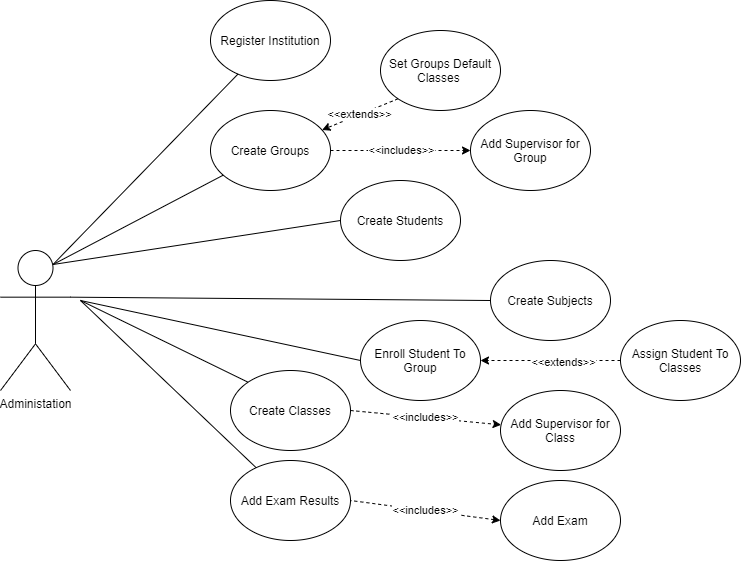

The diagram above was exported from draw.io. Its source (the exported page's mxGraphModel, read from the mxfile embedded in the PNG):
<mxGraphModel dx="1207" dy="1799" grid="1" gridSize="10" guides="1" tooltips="1" connect="1" arrows="1" fold="1" page="1" pageScale="1" pageWidth="850" pageHeight="1100" math="0" shadow="0">
  <root>
    <mxCell id="0" />
    <mxCell id="1" parent="0" />
    <mxCell id="iJt3Tq36Kd4_c_0YkMoo-1" value="Administation" style="shape=umlActor;verticalLabelPosition=bottom;verticalAlign=top;html=1;outlineConnect=0;" vertex="1" parent="1">
      <mxGeometry x="150" y="230" width="70" height="140" as="geometry" />
    </mxCell>
    <mxCell id="iJt3Tq36Kd4_c_0YkMoo-5" value="Create Classes" style="ellipse;whiteSpace=wrap;html=1;" vertex="1" parent="1">
      <mxGeometry x="380" y="350" width="120" height="80" as="geometry" />
    </mxCell>
    <mxCell id="iJt3Tq36Kd4_c_0YkMoo-6" value="Create Subjects" style="ellipse;whiteSpace=wrap;html=1;" vertex="1" parent="1">
      <mxGeometry x="640" y="240" width="120" height="80" as="geometry" />
    </mxCell>
    <mxCell id="iJt3Tq36Kd4_c_0YkMoo-8" value="" style="endArrow=none;html=1;entryX=0;entryY=0.5;entryDx=0;entryDy=0;exitX=1;exitY=0.3333333333333333;exitDx=0;exitDy=0;exitPerimeter=0;endFill=0;" edge="1" parent="1" source="iJt3Tq36Kd4_c_0YkMoo-1" target="iJt3Tq36Kd4_c_0YkMoo-6">
      <mxGeometry width="50" height="50" relative="1" as="geometry">
        <mxPoint x="220" y="290" as="sourcePoint" />
        <mxPoint x="270" y="240" as="targetPoint" />
      </mxGeometry>
    </mxCell>
    <mxCell id="iJt3Tq36Kd4_c_0YkMoo-9" value="" style="endArrow=none;html=1;entryX=0;entryY=0;entryDx=0;entryDy=0;endFill=0;" edge="1" parent="1" target="iJt3Tq36Kd4_c_0YkMoo-5">
      <mxGeometry width="50" height="50" relative="1" as="geometry">
        <mxPoint x="230" y="280" as="sourcePoint" />
        <mxPoint x="230" y="330" as="targetPoint" />
      </mxGeometry>
    </mxCell>
    <mxCell id="iJt3Tq36Kd4_c_0YkMoo-38" value="Create Groups" style="ellipse;whiteSpace=wrap;html=1;" vertex="1" parent="1">
      <mxGeometry x="360" y="90" width="120" height="80" as="geometry" />
    </mxCell>
    <mxCell id="iJt3Tq36Kd4_c_0YkMoo-39" value="Register Institution" style="ellipse;whiteSpace=wrap;html=1;" vertex="1" parent="1">
      <mxGeometry x="360" y="-20" width="120" height="80" as="geometry" />
    </mxCell>
    <mxCell id="iJt3Tq36Kd4_c_0YkMoo-41" value="" style="endArrow=none;html=1;exitX=0.75;exitY=0.1;exitDx=0;exitDy=0;exitPerimeter=0;" edge="1" parent="1" source="iJt3Tq36Kd4_c_0YkMoo-1" target="iJt3Tq36Kd4_c_0YkMoo-39">
      <mxGeometry width="50" height="50" relative="1" as="geometry">
        <mxPoint x="190" y="230" as="sourcePoint" />
        <mxPoint x="240" y="180" as="targetPoint" />
      </mxGeometry>
    </mxCell>
    <mxCell id="iJt3Tq36Kd4_c_0YkMoo-42" value="" style="endArrow=none;html=1;exitX=0.75;exitY=0.1;exitDx=0;exitDy=0;exitPerimeter=0;" edge="1" parent="1" source="iJt3Tq36Kd4_c_0YkMoo-1" target="iJt3Tq36Kd4_c_0YkMoo-38">
      <mxGeometry width="50" height="50" relative="1" as="geometry">
        <mxPoint x="210" y="270" as="sourcePoint" />
        <mxPoint x="260" y="220" as="targetPoint" />
      </mxGeometry>
    </mxCell>
    <mxCell id="iJt3Tq36Kd4_c_0YkMoo-43" value="Create Students" style="ellipse;whiteSpace=wrap;html=1;" vertex="1" parent="1">
      <mxGeometry x="490" y="160" width="120" height="80" as="geometry" />
    </mxCell>
    <mxCell id="iJt3Tq36Kd4_c_0YkMoo-44" value="Enroll Student To Group" style="ellipse;whiteSpace=wrap;html=1;" vertex="1" parent="1">
      <mxGeometry x="510" y="300" width="120" height="80" as="geometry" />
    </mxCell>
    <mxCell id="iJt3Tq36Kd4_c_0YkMoo-45" value="Assign Student To Classes" style="ellipse;whiteSpace=wrap;html=1;" vertex="1" parent="1">
      <mxGeometry x="770" y="300" width="120" height="80" as="geometry" />
    </mxCell>
    <mxCell id="iJt3Tq36Kd4_c_0YkMoo-47" value="" style="endArrow=none;html=1;entryX=0;entryY=0.5;entryDx=0;entryDy=0;" edge="1" parent="1" target="iJt3Tq36Kd4_c_0YkMoo-44">
      <mxGeometry width="50" height="50" relative="1" as="geometry">
        <mxPoint x="230" y="280" as="sourcePoint" />
        <mxPoint x="340" y="300" as="targetPoint" />
      </mxGeometry>
    </mxCell>
    <mxCell id="iJt3Tq36Kd4_c_0YkMoo-48" value="" style="endArrow=none;html=1;entryX=0;entryY=0.5;entryDx=0;entryDy=0;exitX=0.75;exitY=0.1;exitDx=0;exitDy=0;exitPerimeter=0;" edge="1" parent="1" source="iJt3Tq36Kd4_c_0YkMoo-1" target="iJt3Tq36Kd4_c_0YkMoo-43">
      <mxGeometry width="50" height="50" relative="1" as="geometry">
        <mxPoint x="260" y="300" as="sourcePoint" />
        <mxPoint x="310" y="250" as="targetPoint" />
      </mxGeometry>
    </mxCell>
    <mxCell id="iJt3Tq36Kd4_c_0YkMoo-50" value="" style="endArrow=classic;html=1;exitX=0;exitY=0.5;exitDx=0;exitDy=0;entryX=1;entryY=0.5;entryDx=0;entryDy=0;dashed=1;" edge="1" parent="1" source="iJt3Tq36Kd4_c_0YkMoo-45" target="iJt3Tq36Kd4_c_0YkMoo-44">
      <mxGeometry width="50" height="50" relative="1" as="geometry">
        <mxPoint x="630" y="420" as="sourcePoint" />
        <mxPoint x="680" y="370" as="targetPoint" />
      </mxGeometry>
    </mxCell>
    <mxCell id="iJt3Tq36Kd4_c_0YkMoo-51" value="&amp;lt;&amp;lt;extends&amp;gt;&amp;gt;" style="edgeLabel;html=1;align=center;verticalAlign=middle;resizable=0;points=[];" vertex="1" connectable="0" parent="iJt3Tq36Kd4_c_0YkMoo-50">
      <mxGeometry x="-0.1873" y="1" relative="1" as="geometry">
        <mxPoint x="-1" as="offset" />
      </mxGeometry>
    </mxCell>
    <mxCell id="iJt3Tq36Kd4_c_0YkMoo-53" value="Set Groups Default Classes&amp;nbsp;" style="ellipse;whiteSpace=wrap;html=1;" vertex="1" parent="1">
      <mxGeometry x="530" y="10" width="120" height="80" as="geometry" />
    </mxCell>
    <mxCell id="iJt3Tq36Kd4_c_0YkMoo-54" value="&amp;lt;&amp;lt;extends&amp;gt;&amp;gt;" style="endArrow=classic;html=1;dashed=1;exitX=0;exitY=1;exitDx=0;exitDy=0;" edge="1" parent="1" source="iJt3Tq36Kd4_c_0YkMoo-53" target="iJt3Tq36Kd4_c_0YkMoo-38">
      <mxGeometry width="50" height="50" relative="1" as="geometry">
        <mxPoint x="500" y="110" as="sourcePoint" />
        <mxPoint x="550" y="60" as="targetPoint" />
      </mxGeometry>
    </mxCell>
    <mxCell id="iJt3Tq36Kd4_c_0YkMoo-56" value="Add Supervisor for Class" style="ellipse;whiteSpace=wrap;html=1;" vertex="1" parent="1">
      <mxGeometry x="650" y="370" width="120" height="80" as="geometry" />
    </mxCell>
    <mxCell id="iJt3Tq36Kd4_c_0YkMoo-58" value="&amp;lt;&amp;lt;includes&amp;gt;&amp;gt;" style="endArrow=classic;html=1;dashed=1;exitX=1;exitY=0.5;exitDx=0;exitDy=0;" edge="1" parent="1" source="iJt3Tq36Kd4_c_0YkMoo-5" target="iJt3Tq36Kd4_c_0YkMoo-56">
      <mxGeometry width="50" height="50" relative="1" as="geometry">
        <mxPoint x="450" y="500" as="sourcePoint" />
        <mxPoint x="500" y="450" as="targetPoint" />
      </mxGeometry>
    </mxCell>
    <mxCell id="iJt3Tq36Kd4_c_0YkMoo-59" value="Add Supervisor for Group" style="ellipse;whiteSpace=wrap;html=1;" vertex="1" parent="1">
      <mxGeometry x="620" y="90" width="120" height="80" as="geometry" />
    </mxCell>
    <mxCell id="iJt3Tq36Kd4_c_0YkMoo-61" value="&amp;lt;&amp;lt;includes&amp;gt;&amp;gt;" style="endArrow=classic;html=1;dashed=1;entryX=0;entryY=0.5;entryDx=0;entryDy=0;exitX=1;exitY=0.5;exitDx=0;exitDy=0;" edge="1" parent="1" source="iJt3Tq36Kd4_c_0YkMoo-38" target="iJt3Tq36Kd4_c_0YkMoo-59">
      <mxGeometry width="50" height="50" relative="1" as="geometry">
        <mxPoint x="500" y="180" as="sourcePoint" />
        <mxPoint x="550" y="130" as="targetPoint" />
      </mxGeometry>
    </mxCell>
    <mxCell id="iJt3Tq36Kd4_c_0YkMoo-64" value="Add Exam" style="ellipse;whiteSpace=wrap;html=1;" vertex="1" parent="1">
      <mxGeometry x="650" y="460" width="120" height="80" as="geometry" />
    </mxCell>
    <mxCell id="iJt3Tq36Kd4_c_0YkMoo-65" value="Add Exam Results" style="ellipse;whiteSpace=wrap;html=1;" vertex="1" parent="1">
      <mxGeometry x="380" y="440" width="120" height="80" as="geometry" />
    </mxCell>
    <mxCell id="iJt3Tq36Kd4_c_0YkMoo-67" value="&amp;lt;&amp;lt;includes&amp;gt;&amp;gt;" style="endArrow=none;html=1;entryX=1;entryY=0.5;entryDx=0;entryDy=0;exitX=0;exitY=0.5;exitDx=0;exitDy=0;dashed=1;startArrow=classic;startFill=1;endFill=0;" edge="1" parent="1" source="iJt3Tq36Kd4_c_0YkMoo-64" target="iJt3Tq36Kd4_c_0YkMoo-65">
      <mxGeometry width="50" height="50" relative="1" as="geometry">
        <mxPoint x="490" y="500" as="sourcePoint" />
        <mxPoint x="540" y="450" as="targetPoint" />
      </mxGeometry>
    </mxCell>
    <mxCell id="iJt3Tq36Kd4_c_0YkMoo-68" value="" style="endArrow=none;html=1;" edge="1" parent="1" target="iJt3Tq36Kd4_c_0YkMoo-65">
      <mxGeometry width="50" height="50" relative="1" as="geometry">
        <mxPoint x="230" y="280" as="sourcePoint" />
        <mxPoint x="270" y="300" as="targetPoint" />
      </mxGeometry>
    </mxCell>
  </root>
</mxGraphModel>